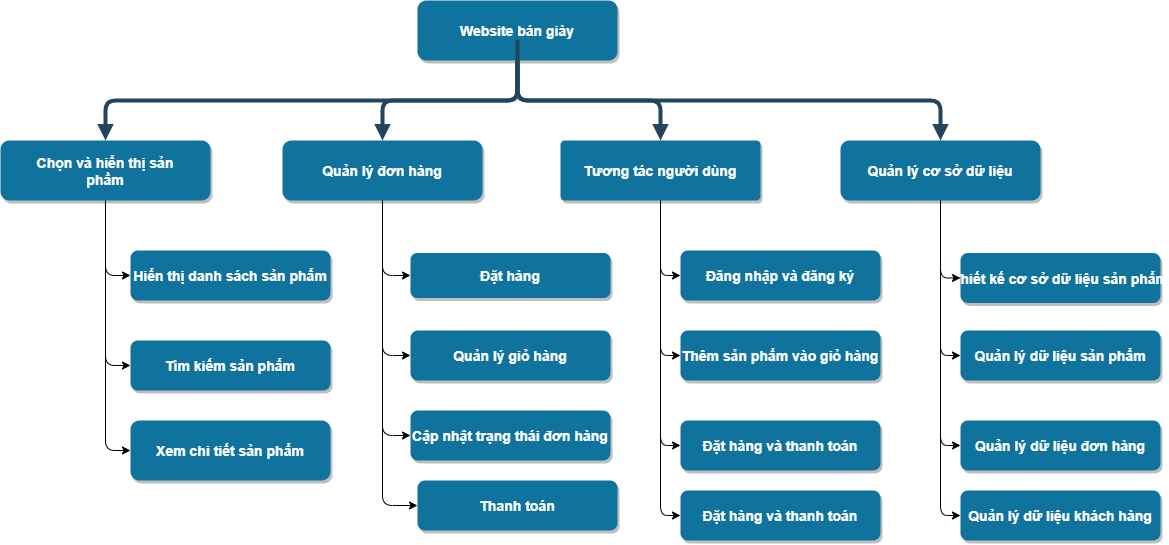

The diagram above was exported from draw.io. Its source (the exported page's mxGraphModel, read from the mxfile embedded in the PNG):
<mxGraphModel dx="1823" dy="860" grid="1" gridSize="10" guides="1" tooltips="1" connect="1" arrows="1" fold="1" page="1" pageScale="1.5" pageWidth="1169" pageHeight="827" background="none" math="0" shadow="0">
  <root>
    <mxCell id="0" />
    <mxCell id="1" parent="0" />
    <mxCell id="2" value="Website bán giày" style="rounded=1;fillColor=#10739E;strokeColor=none;shadow=1;gradientColor=none;fontStyle=1;fontColor=#FFFFFF;fontSize=14;" parent="1" vertex="1">
      <mxGeometry x="777" y="180" width="200" height="60" as="geometry" />
    </mxCell>
    <mxCell id="-ASPpoShvRTbqflVSu8z-86" style="edgeStyle=orthogonalEdgeStyle;rounded=1;orthogonalLoop=1;jettySize=auto;html=1;exitX=0.5;exitY=1;exitDx=0;exitDy=0;entryX=0;entryY=0.5;entryDx=0;entryDy=0;" edge="1" parent="1" source="3" target="4">
      <mxGeometry relative="1" as="geometry" />
    </mxCell>
    <mxCell id="-ASPpoShvRTbqflVSu8z-88" style="edgeStyle=orthogonalEdgeStyle;rounded=1;orthogonalLoop=1;jettySize=auto;html=1;exitX=0.5;exitY=1;exitDx=0;exitDy=0;entryX=0;entryY=0.5;entryDx=0;entryDy=0;" edge="1" parent="1" source="3" target="8">
      <mxGeometry relative="1" as="geometry" />
    </mxCell>
    <mxCell id="-ASPpoShvRTbqflVSu8z-91" style="edgeStyle=orthogonalEdgeStyle;rounded=1;orthogonalLoop=1;jettySize=auto;html=1;exitX=0.5;exitY=1;exitDx=0;exitDy=0;entryX=0;entryY=0.5;entryDx=0;entryDy=0;" edge="1" parent="1" source="3" target="-ASPpoShvRTbqflVSu8z-62">
      <mxGeometry relative="1" as="geometry" />
    </mxCell>
    <mxCell id="3" value="Chọn và hiển thị sản&#10;phầm" style="rounded=1;fillColor=#10739E;strokeColor=none;shadow=1;gradientColor=none;fontStyle=1;fontColor=#FFFFFF;fontSize=14;" parent="1" vertex="1">
      <mxGeometry x="360" y="320" width="210" height="60" as="geometry" />
    </mxCell>
    <mxCell id="4" value="Hiển thị danh sách sản phẩm" style="rounded=1;fillColor=#10739E;strokeColor=none;shadow=1;gradientColor=none;fontStyle=1;fontColor=#FFFFFF;fontSize=14;" parent="1" vertex="1">
      <mxGeometry x="490" y="430" width="200" height="50" as="geometry" />
    </mxCell>
    <mxCell id="5" value="Quản lý đơn hàng" style="rounded=1;fillColor=#10739E;strokeColor=none;shadow=1;gradientColor=none;fontStyle=1;fontColor=#FFFFFF;fontSize=14;" parent="1" vertex="1">
      <mxGeometry x="642" y="320" width="200" height="60" as="geometry" />
    </mxCell>
    <mxCell id="6" value="Tương tác người dùng" style="rounded=1;fillColor=#10739E;strokeColor=none;shadow=1;gradientColor=none;fontStyle=1;fontColor=#FFFFFF;fontSize=14;arcSize=7;" parent="1" vertex="1">
      <mxGeometry x="920" y="320" width="200" height="60" as="geometry" />
    </mxCell>
    <mxCell id="7" value="Quản lý cơ sở dữ liệu" style="rounded=1;fillColor=#10739E;strokeColor=none;shadow=1;gradientColor=none;fontStyle=1;fontColor=#FFFFFF;fontSize=14;" parent="1" vertex="1">
      <mxGeometry x="1200" y="320" width="200" height="60" as="geometry" />
    </mxCell>
    <mxCell id="8" value="Tìm kiếm sản phẩm" style="rounded=1;fillColor=#10739E;strokeColor=none;shadow=1;gradientColor=none;fontStyle=1;fontColor=#FFFFFF;fontSize=14;" parent="1" vertex="1">
      <mxGeometry x="490" y="520" width="200" height="50" as="geometry" />
    </mxCell>
    <mxCell id="29" value="" style="edgeStyle=elbowEdgeStyle;elbow=vertical;strokeWidth=4;endArrow=block;endFill=1;fontStyle=1;strokeColor=#23445D;" parent="1" source="2" target="3" edge="1">
      <mxGeometry x="22" y="165.5" width="100" height="100" as="geometry">
        <mxPoint x="22" y="265.5" as="sourcePoint" />
        <mxPoint x="122" y="165.5" as="targetPoint" />
      </mxGeometry>
    </mxCell>
    <mxCell id="34" value="" style="edgeStyle=elbowEdgeStyle;elbow=vertical;strokeWidth=4;endArrow=block;endFill=1;fontStyle=1;strokeColor=#23445D;entryX=0.5;entryY=0;entryDx=0;entryDy=0;exitX=0.5;exitY=1;exitDx=0;exitDy=0;" parent="1" source="2" target="5" edge="1">
      <mxGeometry x="22" y="165.5" width="100" height="100" as="geometry">
        <mxPoint x="880" y="250" as="sourcePoint" />
        <mxPoint x="502" y="587.75" as="targetPoint" />
        <Array as="points">
          <mxPoint x="810" y="280" />
          <mxPoint x="672" y="533.25" />
        </Array>
      </mxGeometry>
    </mxCell>
    <mxCell id="-ASPpoShvRTbqflVSu8z-60" value="" style="edgeStyle=elbowEdgeStyle;elbow=vertical;strokeWidth=4;endArrow=block;endFill=1;fontStyle=1;strokeColor=#23445D;entryX=0.5;entryY=0;entryDx=0;entryDy=0;" edge="1" parent="1" target="7">
      <mxGeometry x="22" y="165.5" width="100" height="100" as="geometry">
        <mxPoint x="877" y="240" as="sourcePoint" />
        <mxPoint x="752" y="330" as="targetPoint" />
        <Array as="points">
          <mxPoint x="1090" y="280" />
          <mxPoint x="682" y="543.25" />
        </Array>
      </mxGeometry>
    </mxCell>
    <mxCell id="-ASPpoShvRTbqflVSu8z-61" value="" style="edgeStyle=elbowEdgeStyle;elbow=vertical;strokeWidth=4;endArrow=block;endFill=1;fontStyle=1;strokeColor=#23445D;entryX=0.5;entryY=0;entryDx=0;entryDy=0;exitX=0.5;exitY=1;exitDx=0;exitDy=0;" edge="1" parent="1" target="6">
      <mxGeometry x="22" y="165.5" width="100" height="100" as="geometry">
        <mxPoint x="877" y="220" as="sourcePoint" />
        <mxPoint x="1020" y="300" as="targetPoint" />
        <Array as="points">
          <mxPoint x="830" y="280" />
          <mxPoint x="692" y="533.25" />
        </Array>
      </mxGeometry>
    </mxCell>
    <mxCell id="-ASPpoShvRTbqflVSu8z-62" value="Xem chi tiết sản phẩm" style="rounded=1;fillColor=#10739E;strokeColor=none;shadow=1;gradientColor=none;fontStyle=1;fontColor=#FFFFFF;fontSize=14;" vertex="1" parent="1">
      <mxGeometry x="490" y="600" width="200" height="60" as="geometry" />
    </mxCell>
    <mxCell id="-ASPpoShvRTbqflVSu8z-64" value=" Đặt hàng" style="rounded=1;fillColor=#10739E;strokeColor=none;shadow=1;gradientColor=none;fontStyle=1;fontColor=#FFFFFF;fontSize=14;" vertex="1" parent="1">
      <mxGeometry x="770" y="432.5" width="200" height="45" as="geometry" />
    </mxCell>
    <mxCell id="-ASPpoShvRTbqflVSu8z-65" value="Quản lý giỏ hàng" style="rounded=1;fillColor=#10739E;strokeColor=none;shadow=1;gradientColor=none;fontStyle=1;fontColor=#FFFFFF;fontSize=14;" vertex="1" parent="1">
      <mxGeometry x="770" y="510" width="200" height="50" as="geometry" />
    </mxCell>
    <mxCell id="-ASPpoShvRTbqflVSu8z-66" value="Cập nhật trạng thái đơn hàng" style="rounded=1;fillColor=#10739E;strokeColor=none;shadow=1;gradientColor=none;fontStyle=1;fontColor=#FFFFFF;fontSize=14;" vertex="1" parent="1">
      <mxGeometry x="770" y="590" width="200" height="50" as="geometry" />
    </mxCell>
    <mxCell id="-ASPpoShvRTbqflVSu8z-67" value="Thanh toán" style="rounded=1;fillColor=#10739E;strokeColor=none;shadow=1;gradientColor=none;fontStyle=1;fontColor=#FFFFFF;fontSize=14;" vertex="1" parent="1">
      <mxGeometry x="777" y="660" width="200" height="50" as="geometry" />
    </mxCell>
    <mxCell id="-ASPpoShvRTbqflVSu8z-68" value="Đăng nhập và đăng ký" style="rounded=1;fillColor=#10739E;strokeColor=none;shadow=1;gradientColor=none;fontStyle=1;fontColor=#FFFFFF;fontSize=14;" vertex="1" parent="1">
      <mxGeometry x="1040" y="430" width="200" height="50" as="geometry" />
    </mxCell>
    <mxCell id="-ASPpoShvRTbqflVSu8z-69" value="Thêm sản phẩm vào giỏ hàng" style="rounded=1;fillColor=#10739E;strokeColor=none;shadow=1;gradientColor=none;fontStyle=1;fontColor=#FFFFFF;fontSize=14;" vertex="1" parent="1">
      <mxGeometry x="1040" y="510" width="200" height="50" as="geometry" />
    </mxCell>
    <mxCell id="-ASPpoShvRTbqflVSu8z-70" value="Đặt hàng và thanh toán" style="rounded=1;fillColor=#10739E;strokeColor=none;shadow=1;gradientColor=none;fontStyle=1;fontColor=#FFFFFF;fontSize=14;" vertex="1" parent="1">
      <mxGeometry x="1040" y="600" width="200" height="50" as="geometry" />
    </mxCell>
    <mxCell id="-ASPpoShvRTbqflVSu8z-71" value="Đặt hàng và thanh toán" style="rounded=1;fillColor=#10739E;strokeColor=none;shadow=1;gradientColor=none;fontStyle=1;fontColor=#FFFFFF;fontSize=14;" vertex="1" parent="1">
      <mxGeometry x="1040" y="670" width="200" height="50" as="geometry" />
    </mxCell>
    <mxCell id="-ASPpoShvRTbqflVSu8z-78" value="Thiết kế cơ sở dữ liệu sản phẩm" style="rounded=1;fillColor=#10739E;strokeColor=none;shadow=1;gradientColor=none;fontStyle=1;fontColor=#FFFFFF;fontSize=14;strokeWidth=1;" vertex="1" parent="1">
      <mxGeometry x="1320" y="432.5" width="200" height="50" as="geometry" />
    </mxCell>
    <mxCell id="-ASPpoShvRTbqflVSu8z-79" value="Quản lý dữ liệu sản phẩm" style="rounded=1;fillColor=#10739E;strokeColor=none;shadow=1;gradientColor=none;fontStyle=1;fontColor=#FFFFFF;fontSize=14;" vertex="1" parent="1">
      <mxGeometry x="1320" y="510" width="200" height="50" as="geometry" />
    </mxCell>
    <mxCell id="-ASPpoShvRTbqflVSu8z-80" value="Quản lý dữ liệu đơn hàng" style="rounded=1;fillColor=#10739E;strokeColor=none;shadow=1;gradientColor=none;fontStyle=1;fontColor=#FFFFFF;fontSize=14;" vertex="1" parent="1">
      <mxGeometry x="1320" y="600" width="200" height="50" as="geometry" />
    </mxCell>
    <mxCell id="-ASPpoShvRTbqflVSu8z-81" value="Quản lý dữ liệu khách hàng" style="rounded=1;fillColor=#10739E;strokeColor=none;shadow=1;gradientColor=none;fontStyle=1;fontColor=#FFFFFF;fontSize=14;" vertex="1" parent="1">
      <mxGeometry x="1320" y="670" width="200" height="50" as="geometry" />
    </mxCell>
    <mxCell id="-ASPpoShvRTbqflVSu8z-132" style="edgeStyle=orthogonalEdgeStyle;rounded=1;orthogonalLoop=1;jettySize=auto;html=1;exitX=0.5;exitY=1;exitDx=0;exitDy=0;entryX=0;entryY=0.5;entryDx=0;entryDy=0;" edge="1" parent="1" source="5" target="-ASPpoShvRTbqflVSu8z-67">
      <mxGeometry relative="1" as="geometry">
        <mxPoint x="710" y="450" as="sourcePoint" />
        <mxPoint x="745" y="754.9999999999998" as="targetPoint" />
      </mxGeometry>
    </mxCell>
    <mxCell id="-ASPpoShvRTbqflVSu8z-134" style="edgeStyle=orthogonalEdgeStyle;rounded=1;orthogonalLoop=1;jettySize=auto;html=1;exitX=0.5;exitY=1;exitDx=0;exitDy=0;entryX=0;entryY=0.5;entryDx=0;entryDy=0;" edge="1" parent="1" source="5" target="-ASPpoShvRTbqflVSu8z-66">
      <mxGeometry relative="1" as="geometry">
        <mxPoint x="762" y="400" as="sourcePoint" />
        <mxPoint x="797" y="705" as="targetPoint" />
        <Array as="points">
          <mxPoint x="742" y="615" />
        </Array>
      </mxGeometry>
    </mxCell>
    <mxCell id="-ASPpoShvRTbqflVSu8z-135" style="edgeStyle=orthogonalEdgeStyle;rounded=1;orthogonalLoop=1;jettySize=auto;html=1;exitX=0.5;exitY=1;exitDx=0;exitDy=0;entryX=0;entryY=0.5;entryDx=0;entryDy=0;" edge="1" parent="1" source="5" target="-ASPpoShvRTbqflVSu8z-65">
      <mxGeometry relative="1" as="geometry">
        <mxPoint x="752" y="390" as="sourcePoint" />
        <mxPoint x="780" y="625" as="targetPoint" />
        <Array as="points">
          <mxPoint x="742" y="535" />
        </Array>
      </mxGeometry>
    </mxCell>
    <mxCell id="-ASPpoShvRTbqflVSu8z-136" style="edgeStyle=orthogonalEdgeStyle;rounded=1;orthogonalLoop=1;jettySize=auto;html=1;exitX=0.5;exitY=1;exitDx=0;exitDy=0;" edge="1" parent="1" source="5">
      <mxGeometry relative="1" as="geometry">
        <mxPoint x="762" y="400" as="sourcePoint" />
        <mxPoint x="770" y="455" as="targetPoint" />
        <Array as="points">
          <mxPoint x="742" y="455" />
        </Array>
      </mxGeometry>
    </mxCell>
    <mxCell id="-ASPpoShvRTbqflVSu8z-141" style="edgeStyle=orthogonalEdgeStyle;rounded=1;orthogonalLoop=1;jettySize=auto;html=1;exitX=0.5;exitY=1;exitDx=0;exitDy=0;entryX=0;entryY=0.5;entryDx=0;entryDy=0;" edge="1" parent="1" source="6" target="-ASPpoShvRTbqflVSu8z-68">
      <mxGeometry relative="1" as="geometry">
        <mxPoint x="752" y="390" as="sourcePoint" />
        <mxPoint x="780" y="465" as="targetPoint" />
      </mxGeometry>
    </mxCell>
    <mxCell id="-ASPpoShvRTbqflVSu8z-142" style="edgeStyle=orthogonalEdgeStyle;rounded=1;orthogonalLoop=1;jettySize=auto;html=1;exitX=0.5;exitY=1;exitDx=0;exitDy=0;entryX=0;entryY=0.5;entryDx=0;entryDy=0;" edge="1" parent="1" source="6" target="-ASPpoShvRTbqflVSu8z-71">
      <mxGeometry relative="1" as="geometry">
        <mxPoint x="1210" y="390" as="sourcePoint" />
        <mxPoint x="1230" y="465" as="targetPoint" />
      </mxGeometry>
    </mxCell>
    <mxCell id="-ASPpoShvRTbqflVSu8z-143" style="edgeStyle=orthogonalEdgeStyle;rounded=1;orthogonalLoop=1;jettySize=auto;html=1;exitX=0.5;exitY=1;exitDx=0;exitDy=0;entryX=0;entryY=0.5;entryDx=0;entryDy=0;" edge="1" parent="1" source="6" target="-ASPpoShvRTbqflVSu8z-70">
      <mxGeometry relative="1" as="geometry">
        <mxPoint x="1099" y="380" as="sourcePoint" />
        <mxPoint x="1119" y="455" as="targetPoint" />
      </mxGeometry>
    </mxCell>
    <mxCell id="-ASPpoShvRTbqflVSu8z-144" style="edgeStyle=orthogonalEdgeStyle;rounded=1;orthogonalLoop=1;jettySize=auto;html=1;entryX=0;entryY=0.5;entryDx=0;entryDy=0;" edge="1" parent="1" target="-ASPpoShvRTbqflVSu8z-69">
      <mxGeometry relative="1" as="geometry">
        <mxPoint x="1020" y="380" as="sourcePoint" />
        <mxPoint x="1070" y="485" as="targetPoint" />
        <Array as="points">
          <mxPoint x="1020" y="535" />
        </Array>
      </mxGeometry>
    </mxCell>
    <mxCell id="-ASPpoShvRTbqflVSu8z-151" style="edgeStyle=orthogonalEdgeStyle;rounded=1;orthogonalLoop=1;jettySize=auto;html=1;entryX=0;entryY=0.5;entryDx=0;entryDy=0;" edge="1" parent="1">
      <mxGeometry relative="1" as="geometry">
        <mxPoint x="1300" y="380" as="sourcePoint" />
        <mxPoint x="1320" y="535" as="targetPoint" />
        <Array as="points">
          <mxPoint x="1300" y="535" />
        </Array>
      </mxGeometry>
    </mxCell>
    <mxCell id="-ASPpoShvRTbqflVSu8z-153" style="edgeStyle=orthogonalEdgeStyle;rounded=1;orthogonalLoop=1;jettySize=auto;html=1;entryX=0;entryY=0.5;entryDx=0;entryDy=0;" edge="1" parent="1" target="-ASPpoShvRTbqflVSu8z-81">
      <mxGeometry relative="1" as="geometry">
        <mxPoint x="1300" y="390" as="sourcePoint" />
        <mxPoint x="1610" y="570" as="targetPoint" />
        <Array as="points">
          <mxPoint x="1300" y="695" />
        </Array>
      </mxGeometry>
    </mxCell>
    <mxCell id="-ASPpoShvRTbqflVSu8z-154" style="edgeStyle=orthogonalEdgeStyle;rounded=1;orthogonalLoop=1;jettySize=auto;html=1;entryX=0;entryY=0.5;entryDx=0;entryDy=0;" edge="1" parent="1" target="-ASPpoShvRTbqflVSu8z-80">
      <mxGeometry relative="1" as="geometry">
        <mxPoint x="1300" y="380" as="sourcePoint" />
        <mxPoint x="1280" y="545" as="targetPoint" />
        <Array as="points">
          <mxPoint x="1300" y="625" />
        </Array>
      </mxGeometry>
    </mxCell>
    <mxCell id="-ASPpoShvRTbqflVSu8z-157" style="edgeStyle=orthogonalEdgeStyle;rounded=1;orthogonalLoop=1;jettySize=auto;html=1;entryX=0;entryY=0.5;entryDx=0;entryDy=0;" edge="1" parent="1" target="-ASPpoShvRTbqflVSu8z-78">
      <mxGeometry relative="1" as="geometry">
        <mxPoint x="1300" y="380" as="sourcePoint" />
        <mxPoint x="1330" y="635" as="targetPoint" />
        <Array as="points">
          <mxPoint x="1300" y="458" />
        </Array>
      </mxGeometry>
    </mxCell>
  </root>
</mxGraphModel>